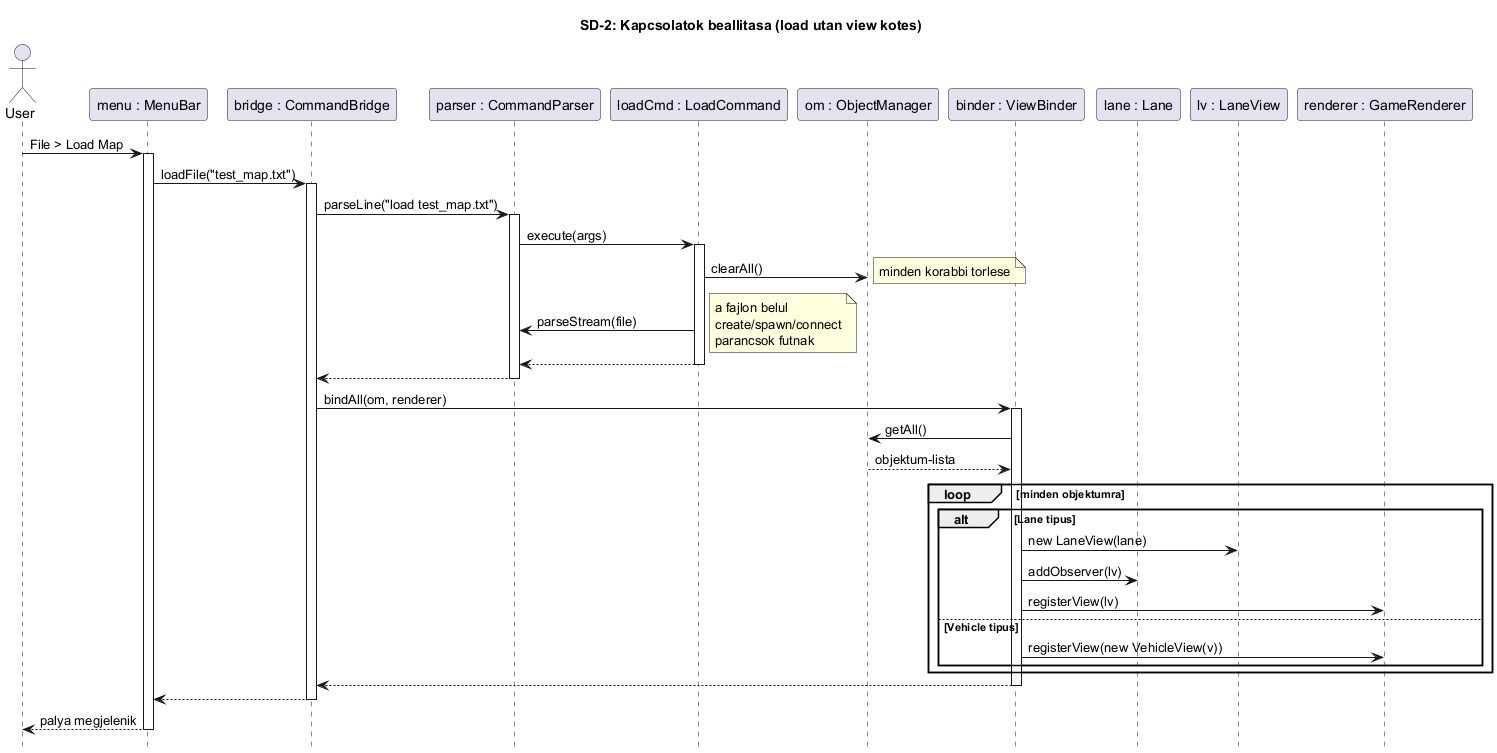

The diagram above was rendered by PlantUML. Its source (embedded in the PNG):
@startuml
title SD-2: Kapcsolatok beallitasa (load utan view kotes)
hide footbox
skinparam maxMessageSize 220

actor User
participant "menu : MenuBar" as MB
participant "bridge : CommandBridge" as B
participant "parser : CommandParser" as P
participant "loadCmd : LoadCommand" as LC
participant "om : ObjectManager" as OM
participant "binder : ViewBinder" as VB
participant "lane : Lane" as Lane
participant "lv : LaneView" as LV
participant "renderer : GameRenderer" as R

User -> MB : File > Load Map
activate MB
MB -> B : loadFile("test_map.txt")
activate B
B -> P : parseLine("load test_map.txt")
activate P
P -> LC : execute(args)
activate LC
LC -> OM : clearAll()
note right : minden korabbi torlese
LC -> P : parseStream(file)
note right
  a fajlon belul
  create/spawn/connect
  parancsok futnak
end note
LC --> P
deactivate LC
P --> B
deactivate P

B -> VB : bindAll(om, renderer)
activate VB
VB -> OM : getAll()
OM --> VB : objektum-lista
loop minden objektumra
    alt Lane tipus
        VB -> LV : new LaneView(lane)
        VB -> Lane : addObserver(lv)
        VB -> R : registerView(lv)
    else Vehicle tipus
        VB -> R : registerView(new VehicleView(v))
    end
end
VB --> B
deactivate VB
B --> MB
deactivate B
MB --> User : palya megjelenik
deactivate MB

@enduml